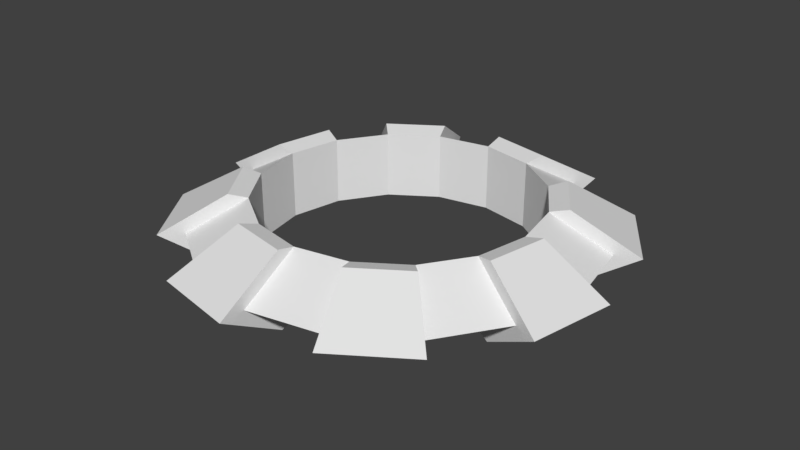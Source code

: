 # Source: ring.blend  (saved by Blender 2.77.0; exported with 4.5.12 LTS)
import bpy
from mathutils import Matrix  # noqa: F401  (used for matrix-valued properties, if any)

bpy.ops.wm.read_factory_settings(use_empty=True)
scene = bpy.context.scene
scene.name = 'Scene'

# ---- collections
col_collection_1 = bpy.data.collections.new('Collection 1'); scene.collection.children.link(col_collection_1)

# ---- world
world_world = bpy.data.worlds.new('World'); scene.world = world_world
world_world.color = (0.05088, 0.05088, 0.05088)
world_world.use_sun_shadow = False
world_world.sun_shadow_jitter_overblur = 0.0
world_world.cycles.sampling_method = 'MANUAL'

# ---- meshes
me_torus = bpy.data.meshes.new('Torus')
me_torus.from_pydata([(1.25, 0.0, 0.0), (0.875, 0.0, 0.2165), (0.875, 0.0, -0.2165), (1.155, 0.4784, 0.0), (0.8084, 0.3348, 0.2165), (0.8084, 0.3348, -0.2165), (0.8839, 0.8839, 0.0), (0.6187, 0.6187, 0.2165), (0.6187, 0.6187, -0.2165), (0.4784, 1.155, 0.0), (0.3348, 0.8084, 0.2165), (0.3348, 0.8084, -0.2165), (5.96e-08, 1.25, 0.0), (8.941e-08, 0.875, 0.2165), (8.941e-08, 0.875, -0.2165), (-0.4784, 1.155, 0.0), (-0.3348, 0.8084, 0.2165), (-0.3348, 0.8084, -0.2165), (-0.8839, 0.8839, 0.0), (-0.6187, 0.6187, 0.2165), (-0.6187, 0.6187, -0.2165), (-1.155, 0.4784, 0.0), (-0.8084, 0.3348, 0.2165), (-0.8084, 0.3348, -0.2165), (-1.25, 1.093e-07, 0.0), (-0.875, 7.649e-08, 0.2165), (-0.875, 7.649e-08, -0.2165), (-1.155, -0.4784, 0.0), (-0.8084, -0.3348, 0.2165), (-0.8084, -0.3348, -0.2165), (-0.8839, -0.8839, 0.0), (-0.6187, -0.6187, 0.2165), (-0.6187, -0.6187, -0.2165), (-0.4784, -1.155, 0.0), (-0.3348, -0.8084, 0.2165), (-0.3348, -0.8084, -0.2165), (5.96e-08, -1.25, 0.0), (8.941e-08, -0.875, 0.2165), (8.941e-08, -0.875, -0.2165), (0.4784, -1.155, 0.0), (0.3348, -0.8084, 0.2165), (0.3348, -0.8084, -0.2165), (0.8839, -0.8839, 0.0), (0.6187, -0.6187, 0.2165), (0.6187, -0.6187, -0.2165), (1.155, -0.4784, 0.0), (0.8084, -0.3348, 0.2165), (0.8084, -0.3348, -0.2165), (-0.5423, 1.309, -2.489e-10), (-1.002, 1.002, -2.489e-10), (-0.9164, 0.3796, -0.2454), (-0.9919, 8.879e-08, -0.2454), (-0.3796, 0.9164, 0.2454), (-0.7014, 0.7014, 0.2454), (0.3796, 0.9164, -0.2454), (1.067e-07, 0.9919, -0.2454), (0.9164, 0.3796, -0.2454), (0.7014, 0.7014, -0.2454), (1.002, -1.002, -2.489e-10), (0.7014, -0.7014, 0.2454), (7.288e-08, -1.417, -2.489e-10), (1.067e-07, -0.9919, -0.2454), (-1.002, -1.002, -2.489e-10), (-0.7014, -0.7014, -0.2454), (-0.3796, 0.9164, -0.2454), (7.288e-08, 1.417, -2.489e-10), (1.067e-07, 0.9919, 0.2454), (-0.7014, 0.7014, -0.2454), (1.309, 0.5423, -2.489e-10), (0.9164, 0.3796, 0.2454), (0.5423, 1.309, -2.489e-10), (0.3796, 0.9164, 0.2454), (-0.7014, -0.7014, 0.2454), (-1.417, 1.26e-07, -2.489e-10), (1.002, 1.002, -2.489e-10), (0.9919, 2.074e-09, 0.2454), (0.9164, -0.3796, 0.2454), (-0.3796, -0.9164, -0.2454), (-1.309, 0.5423, -2.489e-10), (-0.9164, 0.3796, 0.2454), (0.5423, -1.309, -2.489e-10), (0.3796, -0.9164, -0.2454), (0.7014, -0.7014, -0.2454), (-0.9919, 8.879e-08, 0.2454), (-0.5423, -1.309, -2.489e-10), (-0.3796, -0.9164, 0.2454), (0.7014, 0.7014, 0.2454), (1.067e-07, -0.9919, 0.2454), (0.3796, -0.9164, 0.2454), (-0.9164, -0.3796, 0.2454), (1.417, 2.074e-09, -2.489e-10), (0.9919, 2.074e-09, -0.2454), (1.309, -0.5423, -2.489e-10), (-1.309, -0.5423, -2.489e-10), (-0.9164, -0.3796, -0.2454), (0.9164, -0.3796, -0.2454)], [], [(0, 3, 4, 1), (1, 4, 5, 2), (0, 2, 5, 3), (10, 9, 70, 71), (4, 7, 8, 5), (8, 6, 74, 57), (6, 9, 10, 7), (7, 10, 11, 8), (8, 11, 9, 6), (46, 45, 92, 76), (10, 13, 14, 11), (7, 4, 69, 86), (12, 15, 16, 13), (13, 16, 17, 14), (14, 17, 15, 12), (22, 21, 78, 79), (16, 19, 20, 17), (5, 8, 57, 56), (18, 21, 22, 19), (19, 22, 23, 20), (20, 23, 21, 18), (13, 10, 71, 66), (22, 25, 26, 23), (37, 34, 85, 87), (24, 27, 28, 25), (25, 28, 29, 26), (26, 29, 27, 24), (43, 40, 88, 59), (28, 31, 32, 29), (11, 14, 55, 54), (30, 33, 34, 31), (31, 34, 35, 32), (32, 35, 33, 30), (24, 25, 83, 73), (34, 37, 38, 35), (4, 3, 68, 69), (36, 39, 40, 37), (37, 40, 41, 38), (38, 41, 39, 36), (16, 15, 48, 52), (40, 43, 44, 41), (19, 16, 52, 53), (42, 45, 46, 43), (43, 46, 47, 44), (44, 47, 45, 42), (25, 22, 79, 83), (46, 1, 2, 47), (17, 20, 67, 64), (68, 74, 86, 69), (56, 57, 74, 68), (70, 65, 66, 71), (54, 55, 65, 70), (48, 49, 53, 52), (64, 67, 49, 48), (78, 73, 83, 79), (50, 51, 73, 78), (93, 62, 72, 89), (94, 63, 62, 93), (84, 60, 87, 85), (77, 61, 60, 84), (80, 58, 59, 88), (81, 82, 58, 80), (92, 90, 75, 76), (95, 91, 90, 92), (34, 33, 84, 85), (28, 27, 93, 89), (44, 42, 58, 82), (6, 7, 86, 74), (29, 32, 63, 94), (42, 43, 59, 58), (39, 41, 81, 80), (40, 39, 80, 88), (30, 31, 72, 62), (36, 37, 87, 60), (38, 36, 60, 61), (31, 28, 89, 72), (47, 2, 91, 95), (33, 35, 77, 84), (32, 30, 62, 63), (20, 18, 49, 67), (21, 23, 50, 78), (9, 11, 54, 70), (45, 47, 95, 92), (3, 5, 56, 68), (27, 29, 94, 93), (26, 24, 73, 51), (15, 17, 64, 48), (14, 12, 65, 55), (2, 0, 90, 91), (23, 26, 51, 50), (1, 46, 76, 75), (0, 1, 75, 90), (12, 13, 66, 65), (41, 44, 82, 81), (35, 38, 61, 77), (18, 19, 53, 49)])
me_torus.use_remesh_preserve_volume = False
me_torus.use_remesh_preserve_attributes = False
me_torus.use_mirror_vertex_groups = False
me_torus.update()

# ---- objects
ob_torus = bpy.data.objects.new('Torus', me_torus)

# ---- transforms, parenting, visibility, modifiers, constraints
ob_torus.location = (0.0, 0.0, 0.0)
ob_torus.lineart.crease_threshold = 0.0

# ---- collection membership
col_collection_1.objects.link(ob_torus)

# ---- scene / render settings (as saved in the file)
scene.frame_start = 1; scene.frame_end = 250; scene.frame_set(1)
scene.render.engine = 'BLENDER_EEVEE_NEXT'
scene.render.resolution_percentage = 50
scene.render.dither_intensity = 0.0
scene.cycles.use_denoising = False
scene.cycles.samples = 128
scene.cycles.sampling_pattern = 'TABULATED_SOBOL'
scene.cycles.light_sampling_threshold = 0.0
scene.cycles.use_adaptive_sampling = False
scene.cycles.use_light_tree = False
scene.cycles.blur_glossy = 0.0
scene.cycles.sample_clamp_indirect = 0.0
scene.view_settings.view_transform = 'Standard'
bpy.context.view_layer.update()

# ---- added for rendering (the .blend has no active camera and no usable light): camera, sun
cam_auto = bpy.data.cameras.new('AutoCamera')
cam_auto.lens = 50.0
cam_auto.sensor_width = 36.0
cam_auto.clip_end = 1000.0
ob_auto_camera = bpy.data.objects.new('AutoCamera', cam_auto)
scene.collection.objects.link(ob_auto_camera)
ob_auto_camera.location = (3.73595, -4.48314, 2.98876)
ob_auto_camera.rotation_euler = (1.09748, -7.21219e-08, 0.694738)
scene.camera = ob_auto_camera
light_auto_sun = bpy.data.lights.new('AutoSun', 'SUN')
light_auto_sun.energy = 3.0
light_auto_sun.angle = 0.0523599
ob_auto_sun = bpy.data.objects.new('AutoSun', light_auto_sun)
scene.collection.objects.link(ob_auto_sun)
ob_auto_sun.rotation_euler = (0.872665, 0.174533, 0.523599)
bpy.context.view_layer.update()
